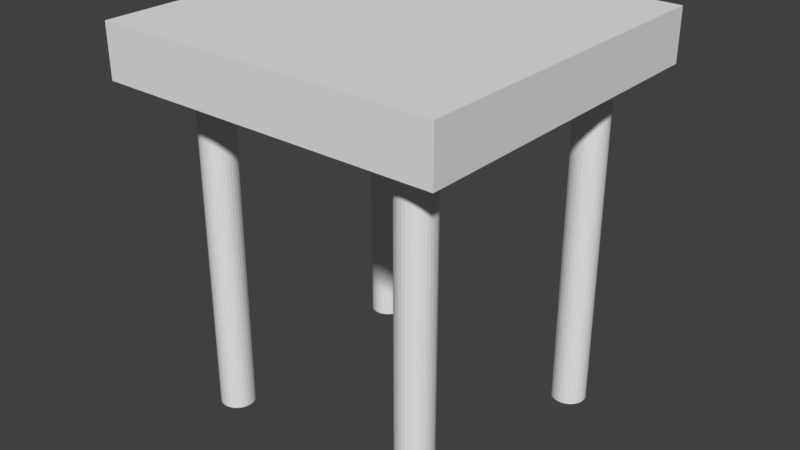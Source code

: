 # Source: table.blend  (saved by Blender 2.79.0; exported with 4.5.12 LTS)
import bpy
from mathutils import Matrix  # noqa: F401  (used for matrix-valued properties, if any)

bpy.ops.wm.read_factory_settings(use_empty=True)
scene = bpy.context.scene
scene.name = 'Scene'

# ---- collections
col_collection_1 = bpy.data.collections.new('Collection 1'); scene.collection.children.link(col_collection_1)

# ---- world
world_world = bpy.data.worlds.new('World'); scene.world = world_world
world_world.color = (0.05088, 0.05088, 0.05088)
world_world.use_sun_shadow = False
world_world.sun_shadow_jitter_overblur = 0.0
world_world.cycles.sampling_method = 'MANUAL'

# ---- meshes
me_plane = bpy.data.meshes.new('Plane')
me_plane.from_pydata([(-1.0, -1.0, 0.0), (1.0, -1.0, 0.0), (-1.0, 1.0, 0.0), (1.0, 1.0, 0.0), (-1.0, -1.0, 0.3041), (1.0, -1.0, 0.3041), (-1.0, 1.0, 0.3041), (1.0, 1.0, 0.3041), (0.6954, -0.6239, -2.022), (0.6954, -0.6239, 0.1353), (0.7152, -0.6259, -2.022), (0.7152, -0.6259, 0.1353), (0.7342, -0.6316, -2.022), (0.7342, -0.6316, 0.1353), (0.7517, -0.641, -2.022), (0.7517, -0.641, 0.1353), (0.767, -0.6536, -2.022), (0.767, -0.6536, 0.1353), (0.7796, -0.6689, -2.022), (0.7796, -0.6689, 0.1353), (0.7889, -0.6864, -2.022), (0.7889, -0.6864, 0.1353), (0.7947, -0.7054, -2.022), (0.7947, -0.7054, 0.1353), (0.7966, -0.7251, -2.022), (0.7966, -0.7251, 0.1353), (0.7947, -0.7449, -2.022), (0.7947, -0.7449, 0.1353), (0.7889, -0.7638, -2.022), (0.7889, -0.7638, 0.1353), (0.7796, -0.7813, -2.022), (0.7796, -0.7813, 0.1353), (0.767, -0.7967, -2.022), (0.767, -0.7967, 0.1353), (0.7517, -0.8093, -2.022), (0.7517, -0.8093, 0.1353), (0.7342, -0.8186, -2.022), (0.7342, -0.8186, 0.1353), (0.7152, -0.8244, -2.022), (0.7152, -0.8244, 0.1353), (0.6954, -0.8263, -2.022), (0.6954, -0.8263, 0.1353), (0.6757, -0.8244, -2.022), (0.6757, -0.8244, 0.1353), (0.6567, -0.8186, -2.022), (0.6567, -0.8186, 0.1353), (0.6392, -0.8093, -2.022), (0.6392, -0.8093, 0.1353), (0.6239, -0.7967, -2.022), (0.6239, -0.7967, 0.1353), (0.6113, -0.7813, -2.022), (0.6113, -0.7813, 0.1353), (0.602, -0.7638, -2.022), (0.602, -0.7638, 0.1353), (0.5962, -0.7449, -2.022), (0.5962, -0.7449, 0.1353), (0.5942, -0.7251, -2.022), (0.5942, -0.7251, 0.1353), (0.5962, -0.7054, -2.022), (0.5962, -0.7054, 0.1353), (0.602, -0.6864, -2.022), (0.602, -0.6864, 0.1353), (0.6113, -0.6689, -2.022), (0.6113, -0.6689, 0.1353), (0.6239, -0.6536, -2.022), (0.6239, -0.6536, 0.1353), (0.6392, -0.641, -2.022), (0.6392, -0.641, 0.1353), (0.6567, -0.6316, -2.022), (0.6567, -0.6316, 0.1353), (0.6757, -0.6259, -2.022), (0.6757, -0.6259, 0.1353), (-0.7416, -0.4801, -2.006), (-0.7416, -0.4801, 0.1512), (-0.7219, -0.482, -2.006), (-0.7219, -0.482, 0.1512), (-0.7029, -0.4878, -2.006), (-0.7029, -0.4878, 0.1512), (-0.6854, -0.4971, -2.006), (-0.6854, -0.4971, 0.1512), (-0.6701, -0.5097, -2.006), (-0.6701, -0.5097, 0.1512), (-0.6575, -0.5251, -2.006), (-0.6575, -0.5251, 0.1512), (-0.6481, -0.5426, -2.006), (-0.6481, -0.5426, 0.1512), (-0.6424, -0.5615, -2.006), (-0.6424, -0.5615, 0.1512), (-0.6404, -0.5813, -2.006), (-0.6404, -0.5813, 0.1512), (-0.6424, -0.601, -2.006), (-0.6424, -0.601, 0.1512), (-0.6481, -0.62, -2.006), (-0.6481, -0.62, 0.1512), (-0.6575, -0.6375, -2.006), (-0.6575, -0.6375, 0.1512), (-0.6701, -0.6528, -2.006), (-0.6701, -0.6528, 0.1512), (-0.6854, -0.6654, -2.006), (-0.6854, -0.6654, 0.1512), (-0.7029, -0.6748, -2.006), (-0.7029, -0.6748, 0.1512), (-0.7219, -0.6805, -2.006), (-0.7219, -0.6805, 0.1512), (-0.7416, -0.6825, -2.006), (-0.7416, -0.6825, 0.1512), (-0.7614, -0.6805, -2.006), (-0.7614, -0.6805, 0.1512), (-0.7803, -0.6748, -2.006), (-0.7803, -0.6748, 0.1512), (-0.7978, -0.6654, -2.006), (-0.7978, -0.6654, 0.1512), (-0.8132, -0.6528, -2.006), (-0.8132, -0.6528, 0.1512), (-0.8258, -0.6375, -2.006), (-0.8258, -0.6375, 0.1512), (-0.8351, -0.62, -2.006), (-0.8351, -0.62, 0.1512), (-0.8409, -0.601, -2.006), (-0.8409, -0.601, 0.1512), (-0.8428, -0.5813, -2.006), (-0.8428, -0.5813, 0.1512), (-0.8409, -0.5615, -2.006), (-0.8409, -0.5615, 0.1512), (-0.8351, -0.5426, -2.006), (-0.8351, -0.5426, 0.1512), (-0.8258, -0.5251, -2.006), (-0.8258, -0.5251, 0.1512), (-0.8132, -0.5097, -2.006), (-0.8132, -0.5097, 0.1512), (-0.7978, -0.4971, -2.006), (-0.7978, -0.4971, 0.1512), (-0.7803, -0.4878, -2.006), (-0.7803, -0.4878, 0.1512), (-0.7614, -0.482, -2.006), (-0.7614, -0.482, 0.1512), (-0.7455, 0.871, -2.016), (-0.7455, 0.871, 0.1407), (-0.7258, 0.8691, -2.016), (-0.7258, 0.8691, 0.1407), (-0.7068, 0.8633, -2.016), (-0.7068, 0.8633, 0.1407), (-0.6893, 0.854, -2.016), (-0.6893, 0.854, 0.1407), (-0.674, 0.8414, -2.016), (-0.674, 0.8414, 0.1407), (-0.6614, 0.826, -2.016), (-0.6614, 0.826, 0.1407), (-0.652, 0.8085, -2.016), (-0.652, 0.8085, 0.1407), (-0.6463, 0.7896, -2.016), (-0.6463, 0.7896, 0.1407), (-0.6443, 0.7698, -2.016), (-0.6443, 0.7698, 0.1407), (-0.6463, 0.7501, -2.016), (-0.6463, 0.7501, 0.1407), (-0.652, 0.7311, -2.016), (-0.652, 0.7311, 0.1407), (-0.6614, 0.7136, -2.016), (-0.6614, 0.7136, 0.1407), (-0.674, 0.6983, -2.016), (-0.674, 0.6983, 0.1407), (-0.6893, 0.6857, -2.016), (-0.6893, 0.6857, 0.1407), (-0.7068, 0.6763, -2.016), (-0.7068, 0.6763, 0.1407), (-0.7258, 0.6706, -2.016), (-0.7258, 0.6706, 0.1407), (-0.7455, 0.6686, -2.016), (-0.7455, 0.6686, 0.1407), (-0.7653, 0.6706, -2.016), (-0.7653, 0.6706, 0.1407), (-0.7843, 0.6763, -2.016), (-0.7843, 0.6763, 0.1407), (-0.8018, 0.6857, -2.016), (-0.8018, 0.6857, 0.1407), (-0.8171, 0.6983, -2.016), (-0.8171, 0.6983, 0.1407), (-0.8297, 0.7136, -2.016), (-0.8297, 0.7136, 0.1407), (-0.839, 0.7311, -2.016), (-0.839, 0.7311, 0.1407), (-0.8448, 0.7501, -2.016), (-0.8448, 0.7501, 0.1407), (-0.8467, 0.7698, -2.016), (-0.8467, 0.7698, 0.1407), (-0.8448, 0.7896, -2.016), (-0.8448, 0.7896, 0.1407), (-0.839, 0.8085, -2.016), (-0.839, 0.8085, 0.1407), (-0.8297, 0.826, -2.016), (-0.8297, 0.826, 0.1407), (-0.8171, 0.8414, -2.016), (-0.8171, 0.8414, 0.1407), (-0.8018, 0.854, -2.016), (-0.8018, 0.854, 0.1407), (-0.7843, 0.8633, -2.016), (-0.7843, 0.8633, 0.1407), (-0.7653, 0.8691, -2.016), (-0.7653, 0.8691, 0.1407), (0.7114, 0.7962, -2.016), (0.7114, 0.7962, 0.1409), (0.7312, 0.7942, -2.016), (0.7312, 0.7942, 0.1409), (0.7502, 0.7885, -2.016), (0.7502, 0.7885, 0.1409), (0.7677, 0.7791, -2.016), (0.7677, 0.7791, 0.1409), (0.783, 0.7665, -2.016), (0.783, 0.7665, 0.1409), (0.7956, 0.7512, -2.016), (0.7956, 0.7512, 0.1409), (0.8049, 0.7337, -2.016), (0.8049, 0.7337, 0.1409), (0.8107, 0.7147, -2.016), (0.8107, 0.7147, 0.1409), (0.8126, 0.695, -2.016), (0.8126, 0.695, 0.1409), (0.8107, 0.6752, -2.016), (0.8107, 0.6752, 0.1409), (0.8049, 0.6562, -2.016), (0.8049, 0.6562, 0.1409), (0.7956, 0.6387, -2.016), (0.7956, 0.6387, 0.1409), (0.783, 0.6234, -2.016), (0.783, 0.6234, 0.1409), (0.7677, 0.6108, -2.016), (0.7677, 0.6108, 0.1409), (0.7502, 0.6015, -2.016), (0.7502, 0.6015, 0.1409), (0.7312, 0.5957, -2.016), (0.7312, 0.5957, 0.1409), (0.7114, 0.5938, -2.016), (0.7114, 0.5938, 0.1409), (0.6917, 0.5957, -2.016), (0.6917, 0.5957, 0.1409), (0.6727, 0.6015, -2.016), (0.6727, 0.6015, 0.1409), (0.6552, 0.6108, -2.016), (0.6552, 0.6108, 0.1409), (0.6399, 0.6234, -2.016), (0.6399, 0.6234, 0.1409), (0.6273, 0.6387, -2.016), (0.6273, 0.6387, 0.1409), (0.6179, 0.6562, -2.016), (0.6179, 0.6562, 0.1409), (0.6122, 0.6752, -2.016), (0.6122, 0.6752, 0.1409), (0.6102, 0.695, -2.016), (0.6102, 0.695, 0.1409), (0.6122, 0.7147, -2.016), (0.6122, 0.7147, 0.1409), (0.6179, 0.7337, -2.016), (0.6179, 0.7337, 0.1409), (0.6273, 0.7512, -2.016), (0.6273, 0.7512, 0.1409), (0.6399, 0.7665, -2.016), (0.6399, 0.7665, 0.1409), (0.6552, 0.7791, -2.016), (0.6552, 0.7791, 0.1409), (0.6727, 0.7885, -2.016), (0.6727, 0.7885, 0.1409), (0.6917, 0.7942, -2.016), (0.6917, 0.7942, 0.1409)], [], [(0, 2, 3, 1), (4, 5, 7, 6), (3, 2, 6, 7), (0, 1, 5, 4), (1, 3, 7, 5), (2, 0, 4, 6), (8, 9, 11, 10), (10, 11, 13, 12), (12, 13, 15, 14), (14, 15, 17, 16), (16, 17, 19, 18), (18, 19, 21, 20), (20, 21, 23, 22), (22, 23, 25, 24), (24, 25, 27, 26), (26, 27, 29, 28), (28, 29, 31, 30), (30, 31, 33, 32), (32, 33, 35, 34), (34, 35, 37, 36), (36, 37, 39, 38), (38, 39, 41, 40), (40, 41, 43, 42), (42, 43, 45, 44), (44, 45, 47, 46), (46, 47, 49, 48), (48, 49, 51, 50), (50, 51, 53, 52), (52, 53, 55, 54), (54, 55, 57, 56), (56, 57, 59, 58), (58, 59, 61, 60), (60, 61, 63, 62), (62, 63, 65, 64), (64, 65, 67, 66), (66, 67, 69, 68), (11, 9, 71, 69, 67, 65, 63, 61, 59, 57, 55, 53, 51, 49, 47, 45, 43, 41, 39, 37, 35, 33, 31, 29, 27, 25, 23, 21, 19, 17, 15, 13), (68, 69, 71, 70), (70, 71, 9, 8), (8, 10, 12, 14, 16, 18, 20, 22, 24, 26, 28, 30, 32, 34, 36, 38, 40, 42, 44, 46, 48, 50, 52, 54, 56, 58, 60, 62, 64, 66, 68, 70), (72, 73, 75, 74), (74, 75, 77, 76), (76, 77, 79, 78), (78, 79, 81, 80), (80, 81, 83, 82), (82, 83, 85, 84), (84, 85, 87, 86), (86, 87, 89, 88), (88, 89, 91, 90), (90, 91, 93, 92), (92, 93, 95, 94), (94, 95, 97, 96), (96, 97, 99, 98), (98, 99, 101, 100), (100, 101, 103, 102), (102, 103, 105, 104), (104, 105, 107, 106), (106, 107, 109, 108), (108, 109, 111, 110), (110, 111, 113, 112), (112, 113, 115, 114), (114, 115, 117, 116), (116, 117, 119, 118), (118, 119, 121, 120), (120, 121, 123, 122), (122, 123, 125, 124), (124, 125, 127, 126), (126, 127, 129, 128), (128, 129, 131, 130), (130, 131, 133, 132), (75, 73, 135, 133, 131, 129, 127, 125, 123, 121, 119, 117, 115, 113, 111, 109, 107, 105, 103, 101, 99, 97, 95, 93, 91, 89, 87, 85, 83, 81, 79, 77), (132, 133, 135, 134), (134, 135, 73, 72), (72, 74, 76, 78, 80, 82, 84, 86, 88, 90, 92, 94, 96, 98, 100, 102, 104, 106, 108, 110, 112, 114, 116, 118, 120, 122, 124, 126, 128, 130, 132, 134), (136, 137, 139, 138), (138, 139, 141, 140), (140, 141, 143, 142), (142, 143, 145, 144), (144, 145, 147, 146), (146, 147, 149, 148), (148, 149, 151, 150), (150, 151, 153, 152), (152, 153, 155, 154), (154, 155, 157, 156), (156, 157, 159, 158), (158, 159, 161, 160), (160, 161, 163, 162), (162, 163, 165, 164), (164, 165, 167, 166), (166, 167, 169, 168), (168, 169, 171, 170), (170, 171, 173, 172), (172, 173, 175, 174), (174, 175, 177, 176), (176, 177, 179, 178), (178, 179, 181, 180), (180, 181, 183, 182), (182, 183, 185, 184), (184, 185, 187, 186), (186, 187, 189, 188), (188, 189, 191, 190), (190, 191, 193, 192), (192, 193, 195, 194), (194, 195, 197, 196), (139, 137, 199, 197, 195, 193, 191, 189, 187, 185, 183, 181, 179, 177, 175, 173, 171, 169, 167, 165, 163, 161, 159, 157, 155, 153, 151, 149, 147, 145, 143, 141), (196, 197, 199, 198), (198, 199, 137, 136), (136, 138, 140, 142, 144, 146, 148, 150, 152, 154, 156, 158, 160, 162, 164, 166, 168, 170, 172, 174, 176, 178, 180, 182, 184, 186, 188, 190, 192, 194, 196, 198), (200, 201, 203, 202), (202, 203, 205, 204), (204, 205, 207, 206), (206, 207, 209, 208), (208, 209, 211, 210), (210, 211, 213, 212), (212, 213, 215, 214), (214, 215, 217, 216), (216, 217, 219, 218), (218, 219, 221, 220), (220, 221, 223, 222), (222, 223, 225, 224), (224, 225, 227, 226), (226, 227, 229, 228), (228, 229, 231, 230), (230, 231, 233, 232), (232, 233, 235, 234), (234, 235, 237, 236), (236, 237, 239, 238), (238, 239, 241, 240), (240, 241, 243, 242), (242, 243, 245, 244), (244, 245, 247, 246), (246, 247, 249, 248), (248, 249, 251, 250), (250, 251, 253, 252), (252, 253, 255, 254), (254, 255, 257, 256), (256, 257, 259, 258), (258, 259, 261, 260), (203, 201, 263, 261, 259, 257, 255, 253, 251, 249, 247, 245, 243, 241, 239, 237, 235, 233, 231, 229, 227, 225, 223, 221, 219, 217, 215, 213, 211, 209, 207, 205), (260, 261, 263, 262), (262, 263, 201, 200), (200, 202, 204, 206, 208, 210, 212, 214, 216, 218, 220, 222, 224, 226, 228, 230, 232, 234, 236, 238, 240, 242, 244, 246, 248, 250, 252, 254, 256, 258, 260, 262)])
me_plane.use_remesh_preserve_volume = False
me_plane.use_remesh_preserve_attributes = False
me_plane.use_mirror_vertex_groups = False
me_plane.update()

# ---- objects
ob_plane = bpy.data.objects.new('Plane', me_plane)

# ---- transforms, parenting, visibility, modifiers, constraints
ob_plane.location = (0.0, 0.0, 0.0)
ob_plane.lineart.crease_threshold = 0.0

# ---- collection membership
col_collection_1.objects.link(ob_plane)

# ---- scene / render settings (as saved in the file)
scene.frame_start = 1; scene.frame_end = 250; scene.frame_set(1)
scene.render.engine = 'BLENDER_EEVEE_NEXT'
scene.render.resolution_percentage = 50
scene.render.dither_intensity = 0.0
scene.cycles.use_denoising = False
scene.cycles.samples = 128
scene.cycles.sampling_pattern = 'TABULATED_SOBOL'
scene.cycles.use_adaptive_sampling = False
scene.cycles.use_light_tree = False
scene.cycles.blur_glossy = 0.0
scene.cycles.sample_clamp_indirect = 0.0
scene.view_settings.view_transform = 'Standard'
bpy.context.view_layer.update()

# ---- added for rendering (the .blend has no active camera and no usable light): camera, sun
cam_auto = bpy.data.cameras.new('AutoCamera')
cam_auto.lens = 50.0
cam_auto.sensor_width = 36.0
cam_auto.clip_end = 1000.0
ob_auto_camera = bpy.data.objects.new('AutoCamera', cam_auto)
scene.collection.objects.link(ob_auto_camera)
ob_auto_camera.location = (3.38794, -4.06553, 1.85164)
ob_auto_camera.rotation_euler = (1.09748, -7.21219e-08, 0.694738)
scene.camera = ob_auto_camera
light_auto_sun = bpy.data.lights.new('AutoSun', 'SUN')
light_auto_sun.energy = 3.0
light_auto_sun.angle = 0.0523599
ob_auto_sun = bpy.data.objects.new('AutoSun', light_auto_sun)
scene.collection.objects.link(ob_auto_sun)
ob_auto_sun.rotation_euler = (0.872665, 0.174533, 0.523599)
bpy.context.view_layer.update()
